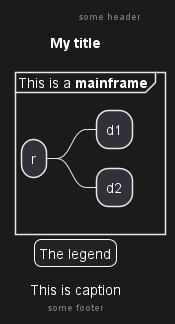

The diagram above was rendered by PlantUML. Its source (embedded in the PNG):
@startmindmap
mainframe This is a **mainframe**
header some header

footer some footer

title My title

caption This is caption

legend
The legend
end legend

* r
** d1
** d2

@endmindmap